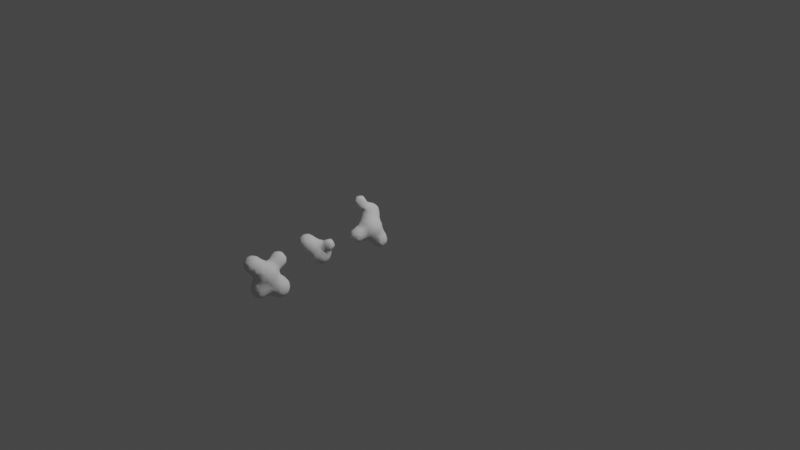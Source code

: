 # Source: Souls.blend  (saved by Blender 2.91.10; exported with 4.5.12 LTS)
import bpy
from mathutils import Matrix  # noqa: F401  (used for matrix-valued properties, if any)

bpy.ops.wm.read_factory_settings(use_empty=True)
scene = bpy.context.scene
scene.name = 'Scene'

# ---- collections
col_collection = bpy.data.collections.new('Collection'); scene.collection.children.link(col_collection)

# ---- world
world_world = bpy.data.worlds.new('World'); scene.world = world_world
world_world.use_nodes = True; world_world.node_tree.nodes.clear()
_N = world_world.node_tree.nodes; _L = world_world.node_tree.links
n0 = _N.new('ShaderNodeOutputWorld'); n0.name = 'World Output'; n0.location = (300, 300)
n1 = _N.new('ShaderNodeBackground'); n1.name = 'Background'; n1.location = (10, 300)
n1.inputs[0].default_value = (0.05088, 0.05088, 0.05088, 1.0)
_L.new(n1.outputs[0], n0.inputs[0])
n0.is_active_output = True
world_world.color = (0.05088, 0.05088, 0.05088)
world_world.use_sun_shadow = False
world_world.sun_shadow_jitter_overblur = 0.0

# ---- cameras
cam_camera = bpy.data.cameras.new('Camera')
cam_camera.clip_end = 100.0
cam_camera.ortho_scale = 7.314

# ---- lights
light_light = bpy.data.lights.new('Light', 'POINT')
light_light.transmission_factor = 0.0
light_light.energy = 1000.0
light_light.shadow_soft_size = 0.1
light_light.shadow_maximum_resolution = 0.006
light_light.use_absolute_resolution = True

# ---- meshes
me_mesh = bpy.data.meshes.new('Mesh')
me_mesh.from_pydata([(-0.2249, -0.6026, 1.916), (-0.2249, -0.3134, 1.702), (0.07017, -0.6026, 1.702), (-0.2249, -0.2026, 1.612), (0.1751, -0.2026, 1.467), (0.1751, -0.6026, 1.6), (-0.2249, 0.1974, 1.366), (0.1751, 0.1974, 1.364), (-0.2249, 0.5974, 1.414), (0.171, 0.5974, 1.302), (0.1751, 0.3647, 1.302), (0.1751, 0.5974, 1.299), (0.1751, 0.6027, 1.302), (0.3826, 0.1974, 1.302), (-0.4507, 0.1974, 1.302), (-0.5278, 0.5974, 1.302), (-0.6249, 0.9974, 1.601), (-0.3917, 0.9974, 1.702), (-0.2249, 0.9747, 1.702), (-0.6249, 0.6944, 1.302), (-0.2249, 0.9974, 1.717), (-0.6249, 1.397, 1.763), (-0.2249, 1.397, 1.855), (-0.6249, 1.16, 1.702), (-0.6249, 1.718, 1.702), (-0.547, 1.797, 1.702), (-0.2249, 1.797, 1.766), (-0.6249, 1.797, 1.66), (-0.6249, 2.077, 1.302), (-0.2249, 2.173, 1.302), (-0.2249, 1.897, 1.702), (-0.6249, 2.083, 0.9017), (-0.2249, 2.178, 0.9017), (-0.6249, 1.797, 0.5242), (-0.5845, 1.797, 0.5017), (-0.2249, 1.921, 0.5017), (-0.2249, 1.797, 0.4185), (-0.6249, 1.397, 0.4017), (-0.2249, 1.397, 0.2898), (-0.6249, 1.756, 0.5017), (-0.6249, 0.9974, 0.355), (-0.2722, 0.9974, 0.1017), (-0.2249, 1.023, 0.1017), (-0.2249, 1.093, -0.2983), (-0.3294, 0.9974, -0.2983), (-0.2249, 1.321, -0.6983), (-0.4229, 0.9974, -0.6983), (-0.2249, 1.397, -0.8493), (-0.4552, 0.9974, -1.098), (-0.2683, 1.397, -1.098), (-0.2249, 1.397, -1.36), (-0.3716, 0.9974, -1.498), (-0.2249, 1.32, -1.498), (-0.2249, 0.9974, -1.735), (-0.2249, 0.5974, -1.743), (-0.3774, 0.5974, -1.498), (-0.2249, 0.1974, -1.519), (-0.2404, 0.1974, -1.498), (-0.4902, 0.5974, -1.098), (-0.4667, 0.1974, -1.098), (-0.6249, 0.1974, -0.7406), (-0.5668, 0.5974, -0.6983), (-0.6249, 0.29, -0.6983), (-0.6249, 0.5974, -0.4452), (-0.6735, 0.5974, -0.2983), (-0.923, 0.1974, -0.2983), (-0.6473, 0.1974, -0.6983), (-1.025, 0.1974, -0.1058), (-0.8316, 0.5974, 0.1017), (-1.025, 0.3328, 0.1017), (-0.8485, 0.5974, 0.5017), (-1.025, 0.3328, 0.5017), (-1.025, 0.1974, 0.7092), (-0.7856, 0.5974, 0.9017), (-0.9232, 0.1974, 0.9017), (-0.6249, 0.1974, 1.209), (-0.6249, 0.5974, 1.21), (-1.025, -0.2026, 1.234), (-1.025, -0.02934, 0.9017), (-0.6249, 0.07817, 1.302), (-0.9948, -0.2026, 1.302), (-1.025, -0.2286, 1.302), (-0.6249, -0.2026, 1.619), (-0.6249, -0.2693, 1.702), (-1.025, -0.4376, 1.702), (-1.025, -0.6026, 1.895), (-0.6249, -0.6026, 2.023), (-1.025, -1.003, 2.087), (-0.6249, -0.7358, 2.102), (-0.9936, -1.003, 2.102), (-0.6249, -1.003, 2.184), (-0.6249, -1.403, 2.137), (-0.8606, -1.403, 2.102), (-0.6249, -1.478, 2.102), (-1.025, -1.403, 2.033), (-0.6249, -1.803, 1.814), (-0.9366, -1.803, 1.702), (-1.025, -1.758, 1.702), (-1.025, -1.803, 1.599), (-0.6249, -1.866, 1.702), (-0.6249, -1.938, 1.302), (-1.025, -1.842, 1.302), (-1.025, -1.803, 1.119), (-0.6249, -1.809, 0.9017), (-0.7005, -1.803, 0.9017), (-0.6249, -1.803, 0.8921), (-1.025, -1.403, 0.6281), (-1.025, -1.687, 0.9017), (-0.6249, -1.499, 0.5017), (-0.8428, -1.403, 0.5017), (-0.6249, -1.403, 0.3966), (-1.025, -1.003, 0.3719), (-1.025, -1.213, 0.5017), (-0.6249, -1.196, 0.1017), (-0.8441, -1.003, 0.1017), (-0.6249, -1.278, -0.2983), (-0.8346, -1.003, -0.2983), (-1.025, -0.6026, -0.1028), (-1.025, -0.7311, 0.1017), (-0.975, -0.6026, -0.2983), (-1.008, -0.2026, -0.2983), (-1.025, -0.2026, -0.2662), (-1.158, -0.2026, 0.1017), (-1.083, -0.6026, 0.1017), (-1.161, -0.2026, 0.5017), (-1.172, -0.6026, 0.5017), (-1.087, 0.1974, 0.1017), (-1.087, 0.1974, 0.5017), (-1.119, -1.003, 0.5017), (-0.2249, -1.353, 0.1017), (-0.2249, -1.403, -0.08349), (-0.4556, -1.403, -0.2983), (-0.6249, -1.403, -0.5801), (-0.2249, -1.494, -0.2983), (-0.2249, -1.661, -0.6983), (-0.6249, -1.449, -0.6983), (-0.6249, -1.502, -1.098), (-0.2249, -1.711, -1.098), (-0.6249, -1.403, -1.358), (-0.2249, -1.559, -1.498), (-0.5139, -1.403, -1.498), (-0.2249, -1.403, -1.661), (-0.6249, -1.003, -1.621), (-0.6249, -1.273, -1.498), (-0.2249, -1.003, -1.831), (-0.2249, -0.6026, -1.784), (-0.6249, -0.6026, -1.556), (-0.2249, -0.2026, -1.588), (-0.3544, -0.2026, -1.498), (-0.6249, -0.5144, -1.498), (-0.6249, -0.2026, -1.154), (-0.6544, -0.2026, -1.098), (-0.8627, -0.6026, -1.098), (-0.6749, -0.6026, -1.498), (-0.6249, -0.1585, -1.098), (-0.8193, -0.2026, -0.6983), (-0.7313, -1.003, -1.498), (-0.8864, -1.003, -1.098), (-0.7153, -1.403, -1.098), (-0.8914, -1.003, -0.6983), (-0.6701, -1.403, -0.6983), (0.1751, -1.403, -1.643), (0.1751, -1.003, -1.817), (0.4064, -1.403, -1.498), (0.5751, -1.166, -1.498), (0.5751, -1.003, -1.56), (0.5751, -1.403, -1.234), (0.1751, -1.542, -1.498), (0.1751, -1.697, -1.098), (0.5751, -1.443, -1.098), (0.6086, -1.403, -1.098), (0.5751, -1.403, -0.7252), (0.5751, -1.395, -0.6983), (0.7951, -1.003, -0.6983), (0.7802, -1.003, -1.098), (0.5751, -1.242, -0.2983), (0.7548, -1.003, -0.2983), (0.5751, -1.169, 0.1017), (0.7724, -1.003, 0.1017), (0.5751, -1.158, 0.5017), (0.7711, -1.003, 0.5017), (0.5751, -1.003, 0.8772), (0.9751, -0.7276, 0.1017), (0.9751, -0.7276, 0.5017), (1.033, -0.6026, 0.5017), (1.033, -0.6026, 0.1017), (0.9751, -0.6026, 0.6988), (0.9751, -0.2026, 0.8683), (1.108, -0.2026, 0.5017), (0.8684, -0.6026, 0.9017), (0.9564, -0.2026, 0.9017), (0.5751, -0.6026, 1.202), (0.5751, -0.2026, 1.283), (0.4651, -0.6026, 1.302), (0.5417, -0.2026, 1.302), (0.5751, 0.1974, 1.2), (0.5751, -0.9866, 0.9017), (0.5613, -1.003, 0.9017), (0.3675, -1.003, 1.302), (0.1962, -1.403, 0.9017), (0.1938, -1.403, 1.302), (0.1751, -1.423, 0.9017), (0.1751, -1.431, 1.302), (0.1751, -1.403, 1.396), (0.1751, -1.403, 0.7936), (-0.2249, -1.803, 1.149), (-0.1837, -1.803, 1.302), (-0.2249, -1.715, 0.9017), (-0.2249, -1.829, 1.302), (-0.2249, -1.803, 1.548), (-0.5218, -1.803, 0.9017), (0.8732, 0.1974, 0.9017), (0.9751, 0.1974, 0.7092), (0.9751, -0.6026, -0.09661), (1.11, -0.2026, 0.1017), (1.047, -0.2026, -0.2983), (0.9751, -0.39, -0.2983), (0.9751, -0.2438, -0.6983), (1.001, -0.2026, -0.6983), (0.9751, -0.2026, -0.9216), (0.9429, -0.2026, -1.098), (0.8033, -0.6026, -1.098), (0.8602, -0.6026, -0.6983), (0.6112, -0.6026, -1.498), (0.716, -0.2026, -1.498), (0.5751, -0.6026, -1.539), (0.5751, -0.2026, -1.598), (0.6245, -1.003, -1.498), (0.9751, -0.03436, -1.498), (0.9751, -0.1676, -1.098), (1.355, 0.1974, -1.098), (1.254, 0.1974, -1.498), (1.375, 0.3904, -1.498), (1.375, 0.2278, -1.098), (1.284, 0.1974, -0.6983), (1.375, 0.3877, -0.6983), (1.375, 0.5974, -0.5708), (1.169, 0.1974, -0.2983), (1.211, 0.5974, -0.2983), (0.9751, 0.5974, 0.07869), (1.083, 0.1974, 0.1017), (0.9751, 0.5665, 0.1017), (0.9751, 0.9974, -0.1709), (1.125, 0.9974, -0.2983), (0.9751, 1.213, -0.2983), (0.5751, 0.9974, 0.09278), (0.5751, 1.397, -0.2948), (0.5969, 1.397, -0.2983), (0.9751, 1.397, -0.4357), (0.5751, 1.708, -0.6983), (0.9751, 1.596, -0.6983), (0.5751, 1.401, -0.2983), (1.225, 1.397, -0.6983), (0.9751, 1.692, -1.098), (1.336, 1.397, -1.098), (0.9751, 1.602, -1.498), (1.232, 1.397, -1.498), (0.9751, 1.397, -1.773), (0.5751, 1.406, -1.898), (0.6347, 1.397, -1.898), (0.5751, 1.713, -1.498), (0.9751, 1.223, -1.898), (0.5751, 0.9974, -2.09), (0.9751, 0.9974, -1.987), (0.5751, 1.397, -1.905), (1.119, 0.9974, -1.898), (0.9751, 0.5974, -1.993), (1.128, 0.5974, -1.898), (0.9751, 0.346, -1.898), (0.5751, 0.1974, -1.925), (0.7385, 0.1974, -1.898), (0.5751, 0.5974, -2.096), (0.9751, 0.1974, -1.797), (0.5751, 0.1627, -1.898), (0.3292, 0.1974, -1.898), (0.1751, 0.5974, -2.03), (0.1751, 0.2751, -1.898), (0.1751, 0.1974, -1.845), (0.1751, 0.9974, -2.024), (-0.05155, 0.9974, -1.898), (-0.06038, 0.5974, -1.898), (0.1751, 1.294, -1.898), (0.4328, 1.397, -1.898), (0.1751, 1.397, -1.822), (0.1751, 1.642, -1.498), (-0.1645, 1.397, -1.498), (0.1751, 1.728, -1.098), (-0.2249, 1.45, -1.098), (0.1751, 1.636, -0.6983), (-0.1595, 1.397, -0.6983), (0.1751, 1.397, -0.3642), (0.5751, 1.793, -1.098), (1.375, 1.177, -1.498), (1.375, 1.341, -1.098), (1.439, 0.9974, -1.498), (1.521, 0.9974, -1.098), (1.375, 0.9974, -1.619), (1.375, 0.5974, -1.629), (1.445, 0.5974, -1.498), (1.527, 0.5974, -1.098), (0.3939, 1.397, -0.2983), (0.1751, 1.342, -0.2983), (0.5549, 0.9974, 0.1017), (0.1751, 1.083, 0.1017), (0.1751, 1.397, 0.4197), (0.3911, 0.9974, 0.5017), (0.2705, 1.397, 0.5017), (0.4703, 0.9974, 0.9017), (0.4855, 1.397, 0.9017), (0.3751, 0.9974, 1.302), (0.4717, 1.397, 1.302), (0.1751, 0.9974, 1.557), (0.1751, 1.296, 1.702), (0.1959, 1.397, 1.702), (0.1751, 1.397, 1.717), (0.1751, 1.576, 1.702), (-0.1177, 0.9974, 1.702), (0.5751, 0.5974, 0.8911), (0.5679, 0.5974, 0.9017), (0.5751, 0.7765, 0.5017), (0.5751, 0.5893, 0.9017), (0.5751, 0.9895, 0.1017), (0.9612, 0.5974, 0.1017), (0.786, 0.5974, 0.5017), (0.9751, 0.333, 0.5017), (1.44, 0.5974, -0.6983), (1.375, 0.9974, -0.59), (1.433, 0.9974, -0.6983), (1.375, 1.164, -0.6983), (0.9106, -0.6026, -0.2983), (1.037, 0.1974, 0.5017), (0.1751, -1.346, 0.1017), (0.1751, -1.352, 0.5017), (-0.2249, -1.403, 0.3325), (0.05171, -1.403, 0.5017), (-0.2249, -1.492, 0.5017), (0.1751, -1.403, -0.1046), (0.3666, -1.403, -0.2983), (0.1751, -1.484, -0.2983), (0.5682, -1.403, -0.6983), (-1.359, -1.003, 0.9017), (-1.273, -1.403, 0.9017), (-1.425, -1.003, 1.09), (-1.425, -1.366, 1.302), (-1.414, -1.403, 1.302), (-1.425, -1.003, 1.605), (-1.389, -1.003, 1.702), (-1.335, -1.403, 1.702), (-1.425, -0.8356, 1.302), (-1.325, -0.6026, 1.302), (-1.205, -0.6026, 1.702), (-1.463, -1.003, 1.302), (-1.286, -0.6026, 0.9017), (-1.089, -1.803, 1.302), (-0.3386, -1.803, 1.702), (-0.4119, -1.403, 2.102), (-0.2813, -1.003, 2.102), (-0.2249, -1.403, 2.018), (-0.2249, -1.003, 2.074), (0.1553, -1.003, 1.702), (0.06392, -1.403, 1.702), (0.1751, -1.003, 1.671), (-1.109, -0.2026, 0.9017), (-0.6249, 0.6594, -0.2983), (-0.6249, 0.7675, 0.1017), (-0.7586, 1.397, 0.5017), (-0.7489, 0.9974, 0.5017), (-1.001, 1.397, 0.9017), (-0.9073, 0.9974, 0.9017), (-0.9958, 1.397, 1.302), (-0.861, 0.9974, 1.302), (-0.7193, 1.397, 1.702), (-0.9086, 1.797, 0.9017), (0.0624, 1.797, 0.5017), (0.1751, 1.797, 0.5787), (0.1751, 2.036, 0.9017), (0.3853, 1.797, 0.9017), (0.02254, 1.797, 1.702), (-0.2249, -1.743, 1.702), (0.1751, 1.797, 1.605), (0.1751, 2.029, 1.302), (0.3791, 1.797, 1.302), (0.1751, 1.651, 0.5017), (-0.9026, 1.797, 1.302), (0.1751, -0.2026, -1.695), (0.1751, -0.6026, -1.776), (0.1751, -1.648, -0.6983), (-0.9259, -0.6026, -0.6983)], [], [(2, 1, 0), (2, 5, 4, 3), (1, 2, 3), (4, 7, 6, 3), (10, 9, 8, 6), (7, 10, 6), (9, 10, 11), (12, 9, 11), (13, 10, 7), (8, 15, 14, 6), (8, 18, 17, 16), (19, 15, 8, 16), (17, 18, 20), (17, 20, 22, 21), (23, 17, 21), (26, 25, 24, 21), (22, 26, 21), (24, 25, 27), (30, 29, 28, 27), (25, 30, 27), (28, 29, 32, 31), (32, 35, 34, 33), (31, 32, 33), (34, 35, 36), (34, 36, 38, 37), (39, 34, 37), (38, 42, 41, 40), (37, 38, 40), (44, 41, 42, 43), (46, 44, 43, 45), (48, 46, 45, 47), (49, 48, 47), (51, 48, 49, 50), (52, 51, 50), (51, 52, 53), (55, 51, 53, 54), (57, 55, 54, 56), (59, 58, 55, 57), (61, 58, 59, 60), (62, 61, 60), (61, 62, 63), (66, 65, 64, 63), (62, 66, 63), (68, 64, 65, 67), (69, 68, 67), (71, 70, 68, 69), (73, 70, 71, 72), (74, 73, 72), (76, 73, 74, 75), (75, 74, 78, 77), (80, 79, 75, 77), (81, 80, 77), (83, 82, 80, 81), (84, 83, 81), (86, 83, 84, 85), (88, 86, 85, 87), (89, 88, 87), (88, 89, 90), (90, 89, 92, 91), (92, 93, 91), (95, 93, 92, 94), (97, 96, 95, 94), (96, 97, 98), (100, 99, 96, 98), (101, 100, 98), (103, 100, 101, 102), (104, 103, 102), (103, 104, 105), (105, 104, 107, 106), (109, 108, 105, 106), (108, 109, 110), (110, 109, 112, 111), (114, 113, 110, 111), (113, 114, 116, 115), (116, 114, 118, 117), (119, 116, 117), (121, 120, 119, 117), (123, 122, 121, 117), (125, 124, 122, 123), (124, 127, 126, 122), (125, 123, 118, 111), (128, 125, 111), (122, 126, 67, 121), (118, 123, 117), (130, 129, 113, 115), (131, 130, 115), (131, 115, 132), (134, 133, 131, 132), (135, 134, 132), (137, 134, 135, 136), (139, 137, 136, 138), (140, 139, 138), (139, 140, 141), (141, 140, 143, 142), (144, 141, 142), (146, 145, 144, 142), (148, 147, 145, 146), (149, 148, 146), (148, 149, 150), (153, 152, 151, 150), (149, 153, 150), (151, 154, 150), (151, 155, 66, 60), (154, 151, 60), (157, 152, 153, 156), (157, 156, 143, 138), (158, 157, 138), (160, 159, 157, 158), (144, 162, 161, 141), (165, 164, 163, 161), (162, 165, 161), (163, 164, 166), (166, 169, 168, 167), (163, 166, 167), (170, 169, 166), (169, 170, 171), (174, 173, 172, 171), (170, 174, 171), (173, 176, 175, 172), (176, 178, 177, 175), (178, 180, 179, 177), (179, 180, 181), (183, 180, 178, 182), (185, 184, 183, 182), (183, 184, 186), (184, 188, 187, 186), (187, 190, 189, 186), (189, 190, 192, 191), (192, 194, 193, 191), (195, 13, 194, 192), (198, 197, 196, 191), (193, 198, 191), (196, 197, 181), (197, 198, 200, 199), (199, 200, 202, 201), (202, 200, 203), (199, 201, 204), (201, 202, 206, 205), (207, 201, 205), (206, 208, 205), (208, 206, 209), (210, 207, 205), (212, 211, 190, 187), (185, 182, 213), (215, 214, 185, 213), (216, 215, 213), (218, 215, 216, 217), (218, 217, 219), (222, 221, 220, 219), (217, 222, 219), (224, 220, 221, 223), (226, 224, 223, 225), (225, 223, 227, 165), (229, 220, 224, 228), (231, 230, 229, 228), (233, 230, 231, 232), (235, 234, 230, 233), (237, 234, 235, 236), (238, 237, 236), (240, 237, 238, 239), (241, 240, 239), (238, 243, 242, 239), (243, 244, 242), (244, 247, 246, 245), (242, 244, 245), (247, 244, 248), (247, 248, 250, 249), (251, 247, 249), (252, 250, 248), (250, 252, 254, 253), (253, 254, 256, 255), (255, 256, 257), (255, 257, 259, 258), (260, 255, 258), (261, 259, 257), (259, 261, 263, 262), (264, 259, 262), (261, 265, 263), (263, 265, 267, 266), (267, 268, 266), (266, 268, 270, 269), (271, 266, 269), (270, 268, 272), (270, 273, 269), (273, 274, 269), (269, 274, 276, 275), (271, 269, 275), (276, 274, 277), (278, 262, 271, 275), (280, 279, 278, 275), (279, 281, 278), (276, 280, 275), (282, 264, 262, 278), (281, 282, 278), (282, 281, 283), (282, 258, 264), (260, 258, 282, 283), (284, 260, 283), (285, 284, 283), (286, 284, 285, 50), (287, 286, 50), (288, 286, 287, 47), (289, 288, 47), (288, 289, 290), (288, 249, 291, 286), (256, 254, 293, 292), (293, 295, 294, 292), (292, 294, 296), (296, 294, 298, 297), (298, 232, 297), (294, 295, 299, 298), (291, 253, 255, 260), (251, 249, 288, 290), (300, 251, 290), (251, 300, 246), (301, 300, 290), (245, 246, 300, 301), (303, 302, 245, 301), (305, 302, 303, 304), (306, 305, 304), (306, 308, 307, 305), (308, 310, 309, 307), (310, 313, 312, 311), (309, 310, 311), (312, 313, 314), (313, 315, 314), (312, 316, 311), (305, 307, 318, 317), (319, 305, 317), (318, 320, 317), (302, 305, 319, 321), (319, 323, 322, 321), (322, 323, 324, 241), (302, 321, 245), (322, 239, 242, 245), (321, 322, 245), (322, 241, 239), (235, 325, 236), (325, 327, 326, 236), (327, 328, 326), (299, 325, 235, 233), (297, 232, 231, 272), (268, 267, 297, 272), (298, 299, 233, 232), (223, 221, 174, 227), (220, 229, 219), (216, 329, 222, 217), (237, 240, 214, 215), (240, 330, 188, 214), (329, 216, 213), (214, 188, 184, 185), (177, 179, 332, 331), (331, 332, 334, 333), (129, 331, 333), (334, 332, 204), (334, 335, 333), (175, 177, 331, 336), (337, 175, 336), (338, 337, 336), (133, 338, 336, 130), (222, 329, 176, 173), (175, 337, 339, 172), (172, 339, 171), (227, 174, 170, 166), (164, 227, 166), (227, 164, 165), (143, 156, 142), (167, 168, 137, 139), (136, 158, 138), (131, 133, 130), (336, 331, 129, 130), (118, 114, 111), (113, 129, 333, 110), (112, 128, 111), (340, 128, 112, 106), (341, 340, 106), (341, 344, 343, 342), (340, 341, 342), (344, 347, 346, 345), (343, 344, 345), (87, 346, 347, 94), (350, 349, 348, 345), (346, 350, 345), (351, 343, 345), (349, 352, 340, 342), (348, 349, 342), (351, 348, 342), (344, 341, 107, 102), (353, 344, 102), (343, 351, 342), (333, 335, 108, 110), (210, 103, 105), (107, 104, 102), (205, 208, 100, 103), (210, 205, 103), (101, 353, 102), (353, 101, 98), (96, 99, 95), (99, 354, 95), (93, 355, 91), (355, 356, 90, 91), (358, 356, 355, 357), (360, 359, 358, 357), (361, 359, 360, 203), (92, 89, 87, 94), (356, 358, 0, 86), (88, 356, 86), (352, 349, 81, 77), (362, 352, 77), (79, 14, 75), (78, 362, 77), (78, 74, 72), (71, 127, 72), (126, 127, 71, 69), (64, 68, 364, 363), (67, 65, 120, 121), (126, 69, 67), (59, 154, 60), (66, 62, 60), (59, 57, 148, 150), (154, 59, 150), (148, 57, 56, 147), (280, 276, 277, 56), (54, 280, 56), (49, 287, 50), (58, 48, 51, 55), (285, 52, 50), (45, 289, 47), (44, 46, 61, 63), (363, 44, 63), (364, 41, 44, 363), (42, 303, 301, 43), (41, 364, 40), (304, 303, 42, 38), (366, 365, 37, 40), (368, 367, 365, 366), (370, 369, 367, 368), (371, 369, 370, 16), (23, 371, 16), (365, 367, 372, 33), (39, 365, 33), (375, 374, 373, 35), (32, 375, 35), (375, 376, 374), (372, 31, 33), (30, 25, 26), (377, 30, 26), (24, 371, 21), (312, 314, 22, 20), (316, 312, 20), (371, 23, 21), (18, 316, 20), (15, 19, 76), (17, 23, 16), (5, 2, 359, 361), (193, 194, 4, 5), (83, 1, 3, 82), (359, 2, 0, 358), (198, 193, 5, 361), (378, 360, 357), (203, 360, 378, 209), (206, 202, 203, 209), (378, 354, 209), (204, 201, 207, 335), (334, 204, 335), (0, 1, 83, 86), (6, 14, 79, 82), (3, 6, 82), (356, 88, 90), (357, 355, 93, 95), (354, 378, 357, 95), (209, 354, 99, 100), (208, 209, 100), (335, 207, 210, 105), (108, 335, 105), (84, 350, 85), (349, 350, 84, 81), (352, 362, 124, 125), (85, 350, 346, 87), (348, 351, 345), (340, 352, 125, 128), (347, 344, 353, 98), (97, 347, 98), (107, 341, 106), (381, 380, 379), (380, 381, 376, 375), (382, 373, 374), (313, 310, 381, 379), (315, 313, 379), (377, 315, 379), (376, 381, 310, 308), (382, 306, 304), (12, 309, 311), (307, 309, 12, 11), (318, 307, 11), (377, 379, 380, 29), (30, 377, 29), (29, 380, 375, 32), (35, 373, 36), (315, 377, 26, 22), (314, 315, 22), (373, 382, 304, 38), (36, 373, 38), (311, 316, 18, 8), (9, 12, 311, 8), (28, 383, 27), (372, 383, 28, 31), (34, 39, 33), (369, 371, 24, 27), (383, 369, 27), (369, 383, 372, 367), (365, 39, 37), (370, 19, 16), (370, 368, 73, 76), (19, 370, 76), (211, 320, 195), (212, 324, 323, 317), (320, 211, 212, 317), (330, 324, 212), (328, 327, 295, 293), (190, 211, 195, 192), (188, 330, 212, 187), (196, 189, 191), (186, 189, 196, 181), (180, 183, 186, 181), (195, 320, 318, 11), (10, 13, 195, 11), (308, 306, 382, 374), (376, 308, 374), (286, 291, 260, 284), (194, 13, 7, 4), (274, 273, 226, 384), (277, 274, 384), (200, 198, 361, 203), (181, 197, 199, 204), (332, 179, 181, 204), (14, 15, 76, 75), (73, 368, 366, 70), (64, 363, 63), (79, 80, 82), (124, 362, 78, 72), (127, 124, 72), (120, 65, 66, 155), (347, 97, 94), (112, 109, 106), (116, 159, 160, 132), (115, 116, 132), (326, 328, 252, 248), (244, 243, 326, 248), (254, 252, 328, 293), (296, 265, 261, 257), (256, 292, 296, 257), (326, 243, 238, 236), (295, 327, 325, 299), (267, 265, 296, 297), (234, 237, 215, 218), (230, 234, 218, 219), (229, 230, 219), (231, 228, 272), (247, 251, 246), (249, 250, 253, 291), (258, 259, 264), (323, 319, 317), (262, 263, 266, 271), (272, 228, 224, 226), (273, 270, 272, 226), (301, 290, 289, 45), (43, 301, 45), (287, 49, 47), (283, 281, 279, 53), (52, 285, 283, 53), (68, 70, 366, 40), (364, 68, 40), (61, 46, 48, 58), (53, 279, 280, 54), (56, 277, 384, 147), (324, 330, 240, 241), (384, 226, 225, 385), (178, 176, 329, 213), (182, 178, 213), (221, 222, 173, 174), (385, 225, 165, 162), (339, 337, 338, 386), (171, 339, 386, 168), (169, 171, 168), (163, 167, 161), (147, 384, 385, 145), (145, 385, 162, 144), (386, 338, 133, 134), (168, 386, 134, 137), (161, 167, 139, 141), (119, 120, 155, 387), (387, 155, 151, 152), (153, 149, 146), (116, 119, 387, 159), (159, 387, 152, 157), (156, 153, 146, 142), (160, 135, 132), (135, 160, 158, 136), (143, 140, 138)])
me_mesh.polygons.foreach_set('use_smooth', [True] * 500)
me_mesh.use_remesh_fix_poles = True
me_mesh.use_remesh_preserve_attributes = False
me_mesh.use_mirror_vertex_groups = False
me_mesh.update()
me_mesh_001 = bpy.data.meshes.new('Mesh.001')
me_mesh_001.from_pydata([(-0.6478, 0.07952, 2.503), (-0.6478, -0.0622, 2.571), (-0.7268, 0.07952, 2.571), (-0.6478, 0.3023, 2.171), (-0.4862, 0.07952, 2.171), (-0.6478, 0.4795, 1.896), (-0.35, 0.4795, 1.771), (-0.4333, 0.07952, 1.771), (-0.2478, 0.07952, 1.525), (-0.2478, 0.4795, 1.73), (-0.3804, 0.8795, 1.771), (-0.2478, 0.8795, 1.721), (0.1522, 0.4795, 1.406), (0.1522, 0.3363, 1.371), (0.006438, 0.07952, 1.371), (0.1522, 0.07952, 1.262), (-0.2478, -0.3205, 1.111), (-0.2478, -0.08856, 1.371), (0.1522, -0.3205, 1.029), (0.1522, -0.4262, 0.9708), (-0.2478, -0.4426, 0.9708), (-0.2478, -0.7205, 0.7065), (0.1522, -0.7205, 0.8138), (0.1522, -0.99, 0.5708), (-0.2478, -0.8708, 0.5708), (-0.2478, -1.12, 0.2956), (0.1522, -1.12, 0.4078), (0.1522, -1.52, 0.2181), (-0.2424, -1.52, 0.1708), (-0.2478, -1.512, 0.1708), (-0.2478, -1.52, 0.169), (-0.2478, -1.92, 0.01365), (0.1522, -1.656, 0.1708), (0.1522, -1.92, 0.04748), (0.1522, -2.187, -0.2292), (-0.2478, -2.157, -0.2292), (-0.2478, -2.239, -0.6292), (0.1522, -2.267, -0.6292), (-0.2478, -2.042, -1.029), (0.1522, -2.08, -1.029), (-0.2478, -1.92, -1.123), (0.1522, -1.92, -1.155), (0.1522, -1.52, -1.25), (-0.2478, -1.52, -1.219), (0.1522, -1.12, -1.194), (-0.2478, -1.12, -1.143), (0.1522, -0.7205, -1.166), (-0.2478, -0.7205, -1.075), (0.1522, -0.3205, -1.385), (-0.2478, -0.3205, -1.214), (0.5522, -0.7205, -1.082), (0.5522, -0.3755, -1.429), (0.2533, -0.3205, -1.429), (0.5522, -0.3205, -1.511), (0.1522, 0.07952, -1.759), (0.1522, -0.2716, -1.429), (0.5522, -0.1012, -1.829), (0.2286, 0.07952, -1.829), (0.5522, 0.07952, -2.012), (0.1522, 0.4795, -1.953), (0.1522, 0.1765, -1.829), (0.5522, 0.4795, -2.188), (0.5522, 0.8795, -2.131), (0.1522, 0.8795, -1.863), (0.5522, 1.229, -1.829), (0.1522, 0.9219, -1.829), (0.5522, 1.28, -1.731), (0.3761, 1.28, -1.429), (0.1522, 1.128, -1.429), (0.5522, 1.344, -1.429), (0.5522, 1.28, -1.055), (0.9522, 1.28, -1.702), (0.9522, 1.333, -1.429), (1.083, 1.28, -1.429), (0.9522, 1.28, -1.142), (0.9522, 1.217, -1.829), (1.337, 0.8795, -1.829), (1.352, 0.8795, -1.804), (1.352, 1.059, -1.429), (1.352, 0.8438, -1.829), (1.402, 0.4795, -1.829), (1.514, 0.4795, -1.429), (1.458, 0.8795, -1.429), (1.352, 0.4795, -1.9), (1.352, 0.3123, -1.829), (0.9522, 0.07952, -1.995), (1.189, 0.07952, -1.829), (0.9522, 0.4795, -2.178), (1.352, 0.07952, -1.488), (0.9522, -0.06875, -1.829), (0.9522, -0.277, -1.429), (1.352, 0.06315, -1.429), (1.364, 0.07952, -1.429), (1.352, 0.06231, -1.029), (1.361, 0.07952, -1.029), (1.352, 0.07952, -0.9646), (1.352, 0.4795, -0.7533), (1.451, 0.4795, -1.029), (1.352, 0.8795, -1.016), (1.359, 0.8795, -1.029), (1.352, 0.8914, -1.029), (1.32, 0.07952, -0.6292), (1.304, 0.4795, -0.6292), (1.352, 0.07952, -0.2809), (1.358, 0.07952, -0.2292), (1.225, 0.4795, -0.2292), (1.352, 0.07952, -0.04096), (1.311, 0.07952, 0.1708), (1.169, 0.4795, 0.1708), (0.9522, 0.4795, 0.5312), (1.096, 0.07952, 0.5708), (0.9522, 0.4261, 0.5708), (0.9522, 0.7462, 0.1708), (1.297, -0.3205, 0.1708), (1.079, -0.3205, 0.5708), (0.9522, -0.3205, 0.7), (0.9522, 0.07952, 0.7166), (0.9522, -0.5952, 0.5708), (0.5522, -0.7205, 0.7506), (0.5522, -0.3205, 0.9255), (0.85, -0.7205, 0.5708), (0.5522, -0.9217, 0.5708), (0.5522, -1.12, 0.2729), (0.9522, -0.7205, 0.4662), (0.9522, -0.9149, 0.1708), (0.6596, -1.12, 0.1708), (0.9522, -0.9791, -0.2292), (0.8329, -1.12, -0.2292), (0.5522, -1.212, 0.1708), (1.123, -0.7205, 0.1708), (0.5483, 0.07952, 0.9682), (0.5522, 0.4795, 0.9005), (0.9135, 0.4795, 0.5708), (0.5522, 0.8261, 0.5708), (0.497, 0.4795, 0.9708), (0.3381, 0.8795, 0.9708), (0.4986, 0.8795, 0.5708), (0.5522, 0.8795, 0.4612), (0.1522, 1.123, 0.1708), (0.5522, 0.9802, 0.1708), (0.1522, 1.176, 0.5708), (0.7697, 0.8795, 0.1708), (0.5522, 1.03, -0.2292), (0.869, 0.8795, -0.2292), (0.5522, 1.113, -0.6292), (0.9522, 0.9982, -0.6292), (0.9522, 0.8795, -0.4332), (0.9522, 0.8173, -0.2292), (1.099, 0.8795, -0.6292), (0.1522, 1.051, -0.6292), (0.1522, 1.081, -0.2292), (0.1522, 1.112, -1.029), (0.5522, 1.272, -1.029), (-0.2478, 0.8874, -0.6292), (-0.2478, 1.028, -0.2292), (-0.2478, 1.222, 0.1708), (-0.6478, 0.8795, -0.1811), (-0.5855, 0.8795, -0.2292), (-0.6478, 1.202, 0.1708), (-1.048, 0.8795, 0.1435), (-1.048, 0.9241, 0.1708), (-1.048, 1.28, 0.4801), (-0.6478, 1.28, 0.2691), (-0.6478, 1.463, 0.5708), (-1.048, 1.339, 0.5708), (-0.6478, 1.547, 0.9708), (-1.048, 1.439, 0.9708), (-0.6478, 1.441, 1.371), (-1.048, 1.315, 1.371), (-1.048, 1.28, 1.42), (-0.6478, 1.28, 1.583), (-1.048, 0.8795, 1.696), (-0.6478, 0.9901, 1.771), (-0.8687, 0.8795, 1.771), (-0.6478, 0.8795, 1.808), (-1.048, 0.4795, 1.98), (-1.048, 0.6044, 1.771), (-1.174, 0.4795, 1.771), (-1.448, 0.1587, 1.771), (-1.048, 0.435, 2.171), (-1.448, 0.2693, 2.171), (-1.448, 0.07952, 2.498), (-1.048, 0.2255, 2.571), (-1.364, 0.07952, 2.571), (-1.048, 0.07952, 2.673), (-1.448, -0.3205, 2.572), (-1.448, -0.0763, 2.571), (-1.048, -0.3205, 2.727), (-1.048, -0.6194, 2.571), (-1.448, -0.325, 2.571), (-0.6478, -0.3205, 2.577), (-0.6478, -0.3357, 2.571), (-0.6414, -0.3205, 2.571), (-0.6478, -0.6672, 2.171), (-0.4419, -0.3205, 2.171), (-1.45, -0.3205, 2.571), (-1.448, -0.6634, 2.171), (-1.649, -0.3205, 2.171), (-1.448, 0.07952, 1.701), (-1.253, 0.07952, 1.371), (-1.38, 0.4795, 1.371), (-1.448, -0.3205, 1.667), (-1.048, -0.3205, 1.467), (-1.048, -0.179, 1.371), (-1.448, -0.5085, 1.771), (-1.048, -0.7066, 1.771), (-0.6478, -0.5177, 1.771), (-0.6478, -0.3205, 1.594), (-0.5266, -0.3205, 1.771), (-1.54, -0.3205, 1.771), (-1.597, 0.07952, 2.171), (-1.491, 0.07952, 1.771), (-0.2478, 1.344, 1.371), (-0.2478, 1.28, 1.459), (-0.1504, 1.28, 1.371), (-0.2478, 1.463, 0.9708), (0.0254, 1.28, 0.9708), (-0.2478, 1.398, 0.5708), (-0.003399, 1.28, 0.5708), (-0.2478, 1.28, 0.2885), (0.1522, 1.149, 0.9708), (-1.096, 1.28, 1.371), (-1.257, 1.28, 0.9708), (-1.13, 1.28, 0.5708), (-1.448, 0.8795, 0.7203), (-1.393, 0.8795, 0.5708), (-1.448, 0.9817, 0.9708), (-1.448, 0.4795, 0.6898), (-1.407, 0.4795, 0.5708), (-1.448, 0.3471, 0.9708), (-1.291, 0.07952, 0.9708), (-1.24, 0.07952, 0.5708), (-1.097, 0.07952, 0.1708), (-1.173, 0.4795, 0.1708), (-1.048, 0.07952, 0.04339), (-1.048, 0.4795, -0.002468), (-1.077, 0.8795, 0.1708), (-1.048, -0.04922, 0.1708), (-0.9259, -0.3205, 0.1708), (-0.9378, -0.3205, -0.2292), (-0.9644, 0.07952, -0.2292), (-1.048, -0.1705, 0.5708), (-0.8974, -0.3205, 0.5708), (-1.048, -0.1455, 0.9708), (-0.7271, -0.3205, 0.9708), (-0.6478, -0.1943, 1.371), (-0.6478, -0.3205, 1.036), (-0.6478, -0.353, 0.9708), (-0.6478, -0.5419, 0.5708), (-0.8405, -0.3205, -0.6292), (-0.8543, 0.07952, -0.6292), (-0.6478, -0.3205, -0.9265), (-0.6478, 0.07952, -0.9452), (-0.6478, 0.4795, -0.729), (-0.7064, 0.4795, -0.6292), (-0.6478, 0.5639, -0.6292), (-0.6478, 0.8328, -0.2292), (-0.8919, 0.4795, -0.2292), (-0.2629, 0.8795, -0.6292), (-0.6478, -0.7205, -0.6767), (-0.6735, -0.7205, -0.6292), (-0.6478, -1.12, -0.7034), (-0.6711, -1.12, -0.6292), (-0.7735, -0.7205, -0.2292), (-0.6583, -1.12, -0.2292), (-0.6478, -1.52, -0.8483), (-0.7135, -1.52, -0.6292), (-0.6478, -1.852, -0.6292), (-0.6538, -1.52, -0.2292), (-0.6478, -1.563, -0.2292), (-0.6478, -1.52, -0.2176), (-0.6478, -1.12, -0.1993), (-0.5268, -1.92, -0.2292), (-0.6165, -1.92, -0.6292), (-0.3982, -1.92, -1.029), (-0.5277, -1.52, -1.029), (-0.4295, -1.12, -1.029), (-0.327, -0.7205, -1.029), (-0.5431, -0.3205, -1.029), (-0.5622, 0.07952, -1.029), (-0.2478, 0.07952, -1.285), (-0.2478, 0.4795, -1.251), (-0.3829, 0.4795, -1.029), (-0.2478, 0.6932, -1.029), (-0.1245, 0.07952, -1.429), (-0.1698, 0.4795, -1.429), (0.04961, 0.4795, -1.829), (0.1271, 0.8795, -1.829), (-0.04202, 0.8795, -1.429), (-0.7162, -0.7205, 0.1708), (-1.489, 0.4795, 0.9708), (-1.448, 0.4795, 1.208), (-1.482, 0.8795, 0.9708), (-1.448, 0.8795, 1.184), (-0.2478, 0.8795, -0.6466), (0.3824, -0.3205, 0.9708), (1.345, -0.3205, -0.2292), (1.18, -0.7205, -0.2292), (1.249, -0.3205, -0.6292), (0.8401, -0.3205, -1.429), (0.9522, -0.3205, -1.314), (0.3939, -1.92, -1.029), (0.5424, -1.52, -1.029), (0.5522, -2.01, -0.6292), (0.5522, -1.92, -0.8287), (0.6128, -1.92, -0.6292), (0.7409, -1.52, -0.6292), (0.5522, -1.52, -1.018), (0.5522, -1.92, -0.2797), (0.5522, -1.88, -0.2292), (0.7003, -1.52, -0.2292), (0.5522, -1.52, 0.002734), (0.7961, -1.12, -0.6292), (0.5522, -1.12, -1.0), (0.9522, -0.8499, -0.6292), (0.9522, -0.7205, -0.7934), (0.6612, -0.7205, -1.029), (0.5522, -0.8285, -1.029), (1.065, -0.7205, -0.6292), (1.092, -0.3205, -1.029), (0.9522, -0.4667, -1.029), (0.5179, -1.12, -1.029), (0.3061, -1.52, 0.1708), (0.5263, -1.92, -0.2292), (-0.412, -1.12, 0.1708), (-0.6478, -0.7205, 0.317), (-0.4463, -0.7205, 0.5708), (-0.6478, -0.809, 0.1708), (0.1834, 0.4795, 1.371), (0.1522, 0.8128, 1.371), (-1.048, -0.7205, 2.446), (-0.7228, -0.7205, 2.171), (-1.048, -0.813, 2.171), (-1.048, -0.7205, 1.794), (-1.368, -0.7205, 2.171), (0.1326, 0.8795, 1.371), (0.1522, 0.8795, 1.34), (-1.371, 0.8795, 1.371), (0.9522, 1.237, -1.029), (-0.1083, 0.8795, -1.029), (0.9522, 0.8795, -2.12)], [], [(2, 1, 0), (4, 3, 0), (4, 7, 6, 5), (3, 4, 5), (9, 6, 7, 8), (11, 10, 6, 9), (13, 12, 9, 8), (14, 13, 8), (13, 14, 15), (15, 14, 17, 16), (18, 15, 16), (20, 19, 18, 16), (22, 19, 20, 21), (24, 23, 22, 21), (26, 23, 24, 25), (28, 27, 26, 25), (29, 28, 25), (28, 29, 30), (32, 28, 30, 31), (33, 32, 31), (35, 34, 33, 31), (37, 34, 35, 36), (39, 37, 36, 38), (41, 39, 38, 40), (43, 42, 41, 40), (45, 44, 42, 43), (47, 46, 44, 45), (49, 48, 46, 47), (52, 51, 50, 46), (48, 52, 46), (51, 52, 53), (53, 52, 55, 54), (57, 56, 53, 54), (56, 57, 58), (58, 57, 60, 59), (61, 58, 59), (63, 62, 61, 59), (65, 64, 62, 63), (67, 66, 64, 65), (68, 67, 65), (67, 69, 66), (69, 67, 70), (69, 72, 71, 66), (72, 73, 71), (73, 72, 74), (77, 76, 75, 71), (73, 78, 77, 71), (79, 76, 77), (81, 80, 79, 77), (82, 81, 77), (79, 80, 83), (80, 84, 83), (83, 84, 86, 85), (87, 83, 85), (86, 84, 88), (88, 91, 90, 89), (86, 88, 89), (92, 91, 88), (92, 94, 93, 91), (93, 94, 95), (94, 97, 96, 95), (97, 99, 98, 96), (99, 100, 98), (100, 99, 82, 78), (96, 102, 101, 95), (102, 105, 104, 103), (101, 102, 103), (105, 108, 107, 106), (104, 105, 106), (110, 107, 108, 109), (111, 110, 109), (108, 112, 109), (107, 110, 114, 113), (114, 110, 116, 115), (117, 114, 115), (117, 115, 119, 118), (120, 117, 118), (121, 120, 118), (123, 120, 121, 122), (125, 124, 123, 122), (124, 125, 127, 126), (128, 125, 122), (124, 129, 123), (115, 116, 130, 119), (111, 132, 131, 130), (116, 111, 130), (132, 133, 131), (136, 135, 134, 131), (133, 136, 131), (136, 133, 137), (136, 137, 139, 138), (140, 136, 138), (141, 139, 137), (139, 141, 143, 142), (143, 146, 145, 144), (142, 143, 144), (143, 147, 146), (148, 145, 146), (150, 142, 144, 149), (149, 144, 152, 151), (154, 150, 149, 153), (155, 138, 150, 154), (155, 154, 157, 156), (158, 155, 156), (160, 158, 156, 159), (162, 158, 160, 161), (164, 163, 162, 161), (166, 165, 163, 164), (168, 167, 165, 166), (170, 167, 168, 169), (172, 170, 169, 171), (173, 172, 171), (172, 173, 174), (174, 173, 176, 175), (5, 174, 175), (176, 177, 175), (179, 175, 177, 178), (180, 179, 178), (182, 179, 180, 181), (183, 182, 181), (182, 183, 184), (184, 183, 186, 185), (187, 184, 185), (189, 188, 187, 185), (188, 191, 190, 187), (191, 192, 190), (194, 192, 191, 193), (195, 189, 185), (189, 195, 197, 196), (177, 200, 199, 198), (178, 177, 198), (199, 203, 202, 201), (198, 199, 201), (202, 205, 204, 201), (207, 206, 205, 202), (208, 206, 207), (204, 209, 201), (211, 210, 180, 178), (197, 210, 211, 209), (10, 172, 174), (176, 173, 171), (213, 212, 167, 170), (214, 212, 213), (212, 214, 216, 215), (215, 216, 218, 217), (217, 218, 219), (218, 216, 220, 140), (168, 221, 169), (165, 215, 217, 163), (223, 222, 166, 164), (222, 223, 225, 224), (226, 222, 224), (224, 225, 228, 227), (231, 230, 229, 227), (228, 231, 227), (231, 228, 233, 232), (232, 233, 235, 234), (233, 236, 159, 235), (237, 232, 234), (239, 238, 237, 234), (240, 239, 234), (238, 242, 241, 237), (242, 244, 243, 241), (246, 245, 203, 243), (244, 246, 243), (244, 247, 246), (247, 244, 242, 248), (239, 240, 250, 249), (249, 250, 252, 251), (250, 254, 253, 252), (254, 255, 253), (254, 257, 256, 255), (256, 157, 258, 255), (260, 249, 251, 259), (262, 260, 259, 261), (264, 263, 260, 262), (266, 262, 261, 265), (267, 266, 265), (269, 268, 266, 267), (268, 269, 270), (271, 264, 268, 270), (273, 272, 269, 267), (274, 273, 267, 265), (275, 274, 265), (261, 276, 275, 265), (259, 277, 276, 261), (252, 279, 278, 251), (278, 279, 280, 49), (279, 282, 281, 280), (282, 283, 281), (281, 285, 284, 280), (285, 286, 60, 54), (284, 285, 54), (285, 288, 287, 286), (240, 257, 254, 250), (289, 238, 239, 263), (243, 230, 231, 241), (229, 290, 227), (290, 229, 291), (290, 292, 224, 227), (292, 226, 224), (226, 292, 293), (163, 217, 219, 162), (223, 164, 161), (156, 256, 257, 235), (159, 156, 235), (236, 160, 159), (258, 157, 154, 153), (258, 153, 294), (131, 134, 130), (130, 295, 119), (132, 111, 109), (112, 108, 105, 147), (113, 296, 106), (107, 113, 106), (296, 113, 129, 297), (296, 104, 106), (105, 102, 148, 146), (147, 105, 146), (296, 298, 101, 103), (81, 97, 94, 92), (78, 82, 77), (71, 75, 64, 66), (287, 288, 68, 65), (61, 87, 85, 58), (60, 286, 59), (89, 90, 299, 53), (56, 89, 53), (299, 90, 300), (55, 284, 54), (299, 51, 53), (55, 52, 48), (277, 278, 49, 47), (42, 302, 301, 41), (274, 275, 43, 40), (304, 303, 37, 39), (301, 304, 39), (305, 303, 304), (307, 306, 305, 304), (306, 310, 309, 308), (305, 306, 308), (309, 310, 311), (313, 312, 306, 307), (315, 314, 312, 313), (317, 316, 315, 313), (316, 317, 50), (318, 314, 315), (318, 297, 126, 314), (319, 298, 318, 315), (320, 319, 315), (319, 320, 300), (321, 317, 313), (36, 273, 274, 38), (311, 322, 32, 33), (323, 309, 311, 33), (32, 322, 27), (128, 322, 311), (272, 31, 30, 270), (269, 272, 270), (28, 32, 27), (324, 29, 25), (122, 121, 23, 26), (25, 24, 326, 325), (327, 324, 25, 325), (324, 327, 271), (289, 327, 325), (326, 24, 21), (119, 295, 19, 22), (118, 119, 22), (21, 20, 247, 248), (326, 21, 248), (295, 130, 15, 18), (16, 17, 245, 246), (13, 328, 12), (328, 329, 12), (7, 4, 194, 208), (179, 3, 5, 175), (192, 1, 190), (192, 194, 4, 0), (1, 192, 0), (8, 7, 208, 207), (245, 17, 8, 207), (2, 182, 184), (2, 0, 3, 179), (182, 2, 179), (1, 2, 184, 187), (190, 1, 187), (203, 245, 207, 202), (193, 191, 188, 330), (331, 193, 330), (332, 331, 330), (331, 332, 333), (332, 334, 333), (334, 332, 330), (206, 193, 331, 333), (205, 206, 333), (186, 183, 181), (180, 210, 181), (211, 178, 198), (186, 195, 185), (197, 195, 186, 181), (210, 197, 181), (209, 211, 198, 201), (330, 188, 189, 196), (334, 330, 196), (333, 334, 196, 204), (205, 333, 204), (335, 214, 213, 11), (216, 214, 335, 336), (220, 216, 336), (335, 329, 336), (135, 220, 336), (140, 138, 155, 219), (218, 140, 219), (329, 335, 11, 9), (12, 329, 9), (328, 134, 135, 336), (329, 328, 336), (17, 14, 8), (19, 295, 18), (126, 127, 312, 314), (10, 11, 213, 170), (172, 10, 170), (167, 212, 215, 165), (219, 155, 158, 162), (6, 10, 174, 5), (208, 194, 193, 206), (247, 20, 16, 246), (169, 221, 337, 171), (221, 222, 226, 293), (337, 221, 293), (200, 337, 293, 291), (236, 225, 223, 161), (160, 236, 161), (200, 177, 176, 171), (337, 200, 171), (293, 292, 290, 291), (228, 225, 236, 233), (196, 197, 209, 204), (203, 199, 230, 243), (241, 231, 232, 237), (109, 112, 141, 137), (133, 132, 109, 137), (143, 141, 112, 147), (110, 111, 116), (80, 81, 92, 88), (84, 80, 88), (117, 120, 123), (297, 129, 124, 126), (316, 320, 315), (220, 135, 136, 140), (138, 139, 142, 150), (152, 70, 67, 68), (151, 152, 68), (152, 338, 74, 70), (134, 328, 13, 15), (130, 134, 15), (23, 121, 118, 22), (222, 221, 168, 166), (157, 256, 156), (294, 283, 282, 253), (255, 258, 294, 253), (339, 283, 294), (230, 199, 200, 291), (229, 230, 291), (235, 257, 240, 234), (253, 282, 279, 252), (326, 248, 325), (289, 263, 264, 271), (327, 289, 271), (251, 278, 277, 259), (148, 98, 100, 338), (145, 148, 338), (100, 78, 73, 74), (338, 100, 74), (75, 76, 340), (98, 148, 102, 96), (82, 99, 97, 81), (76, 79, 83, 87), (340, 76, 87), (298, 319, 93, 95), (101, 298, 95), (91, 93, 319, 300), (90, 91, 300), (86, 89, 85), (144, 145, 338, 152), (74, 72, 69, 70), (64, 75, 340, 62), (62, 340, 87, 61), (300, 320, 316, 50), (51, 299, 300, 50), (85, 89, 56, 58), (149, 151, 339, 294), (153, 149, 294), (288, 339, 151, 68), (287, 65, 63), (339, 288, 285, 281), (283, 339, 281), (286, 287, 63, 59), (284, 55, 48, 49), (280, 284, 49), (60, 57, 54), (113, 114, 117, 123), (129, 113, 123), (298, 296, 297, 318), (127, 125, 128, 311), (310, 127, 311), (312, 127, 310, 306), (302, 321, 313, 307), (309, 323, 308), (303, 305, 308), (301, 302, 307, 304), (50, 317, 321, 44), (46, 50, 44), (128, 122, 26, 27), (322, 128, 27), (44, 321, 302, 42), (34, 323, 33), (308, 323, 34, 37), (303, 308, 37), (301, 39, 41), (242, 238, 289, 325), (248, 242, 325), (263, 239, 249, 260), (276, 277, 47, 45), (29, 324, 271, 270), (30, 29, 270), (268, 264, 262, 266), (275, 276, 45, 43), (272, 35, 31), (35, 272, 273, 36), (38, 274, 40), (296, 103, 104)])
me_mesh_001.polygons.foreach_set('use_smooth', [True] * 433)
me_mesh_001.use_remesh_fix_poles = True
me_mesh_001.use_remesh_preserve_attributes = False
me_mesh_001.use_mirror_vertex_groups = False
me_mesh_001.update()
me_mesh_002 = bpy.data.meshes.new('Mesh.002')
me_mesh_002.from_pydata([(1.483, 0.812, 1.018), (1.483, 0.769, 1.048), (1.456, 0.812, 1.048), (1.483, 0.9546, 0.6476), (1.596, 0.812, 0.6476), (1.483, 0.812, 0.3836), (1.483, 0.412, 0.2933), (1.639, 0.412, 0.6476), (1.483, 0.1586, 0.6476), (1.483, 0.3567, 1.048), (1.513, 0.412, 1.048), (1.483, 0.412, 1.078), (1.083, 0.412, 1.218), (1.083, 0.1451, 1.048), (0.7008, 0.412, 1.048), (0.788, 0.812, 1.048), (1.083, 0.812, 1.176), (1.083, 0.9685, 1.048), (0.6834, 0.812, 0.9463), (0.6834, 0.9782, 0.6476), (1.083, 1.101, 0.6476), (1.083, 0.9682, 0.2476), (1.353, 0.812, 0.2476), (1.445, 0.412, 0.2476), (1.13, 0.012, 0.2476), (1.246, 0.012, 0.6476), (1.198, 0.012, -0.1524), (1.199, 0.412, -0.1524), (1.198, 0.012, -0.5524), (1.198, 0.412, -0.5524), (1.083, 0.012, -0.8826), (1.083, 0.412, -0.8826), (1.083, 0.7422, -0.5524), (1.083, -0.3182, -0.5524), (1.044, 0.412, -0.9524), (1.044, 0.012, -0.9524), (0.6834, 0.012, -1.313), (0.6834, 0.412, -1.313), (0.8592, 0.812, -0.9524), (0.6834, 0.812, -1.128), (0.6834, 0.9879, -0.9524), (0.2834, 0.812, -1.313), (0.2834, 1.173, -0.9524), (-0.1166, 0.812, -1.313), (-0.1166, 1.173, -0.9524), (-0.1166, 1.212, -0.8826), (0.2834, 1.212, -0.8826), (0.2834, 1.327, -0.5524), (-0.1166, 1.327, -0.5524), (0.6136, 1.212, -0.5524), (0.6136, 1.212, -0.1524), (0.2834, 1.327, -0.1524), (0.6834, 1.173, -0.5524), (0.6834, 1.173, -0.1524), (0.2834, 1.212, 0.1778), (0.6834, 1.02, 0.2476), (0.2834, 1.173, 0.2476), (-0.1166, 1.212, 0.1778), (-0.1166, 1.173, 0.2476), (-0.1166, 0.812, 0.6083), (0.2834, 0.812, 0.6086), (0.2834, 0.7446, 0.6476), (-0.1166, 0.7422, 0.6476), (-0.1166, 0.412, 0.8097), (0.2834, 0.412, 0.7655), (0.2834, 0.012, 0.8747), (0.01733, 0.012, 1.048), (-0.1166, 0.09605, 1.048), (-0.1166, 0.012, 1.115), (-0.5166, 0.012, 1.189), (-0.5166, 0.1398, 1.048), (-0.8531, 0.012, 1.048), (-0.9166, 0.012, 0.9842), (-0.9166, 0.1809, 0.6476), (-0.6228, 0.412, 0.6476), (-0.5166, 0.412, 0.7194), (-0.9166, 0.3802, 0.2476), (-0.9007, 0.412, 0.2476), (-0.9166, 0.412, 0.2091), (-0.9166, 0.7422, -0.1524), (-0.8774, 0.812, -0.1524), (-0.6925, 0.812, 0.2476), (-0.9166, 0.7422, -0.5524), (-0.8774, 0.812, -0.5524), (-0.9166, 0.412, -0.8826), (-0.8774, 0.412, -0.9524), (-0.6925, 0.812, -0.9524), (-0.5166, 0.9879, -0.9524), (-0.5166, 1.173, -0.5524), (-0.5166, 0.812, -1.128), (-0.9166, 0.012, -0.8826), (-0.8774, 0.012, -0.9524), (-0.5166, 0.012, -1.313), (-0.5166, 0.412, -1.313), (-0.5166, -0.388, -1.128), (-0.6925, -0.388, -0.9524), (-0.1166, -0.388, -1.313), (-0.1166, -0.3182, -1.352), (-0.4468, 0.012, -1.352), (-0.1166, 0.012, -1.468), (-0.1166, 0.412, -1.468), (-0.4468, 0.412, -1.352), (-0.1166, 0.7422, -1.352), (0.2834, 0.412, -1.468), (0.2834, 0.7422, -1.352), (0.2834, 0.012, -1.468), (0.6135, 0.012, -1.352), (0.6136, 0.412, -1.352), (0.2834, -0.3182, -1.352), (0.2834, -0.388, -1.313), (0.6834, -0.388, -1.128), (-0.5166, -0.5639, -0.9524), (-0.1166, -0.7488, -0.9524), (-0.5166, -0.771, -0.5524), (-0.4853, -0.788, -0.5524), (-0.1166, -0.788, -0.8826), (-0.1166, -0.9072, -0.5524), (-0.5166, -0.788, -0.5255), (-0.5166, -1.089, -0.1524), (-0.1166, -1.083, -0.1524), (-0.5166, -1.188, -0.04223), (-0.1166, -1.188, 0.02564), (0.07936, -1.188, 0.2476), (0.2834, -1.014, 0.2476), (0.2834, -0.9424, -0.1524), (0.1613, -1.188, 0.6476), (0.2834, -1.022, 0.6476), (0.2834, -0.788, 0.9671), (0.04845, -1.188, 1.048), (0.2413, -0.788, 1.048), (-0.1166, -1.188, 1.234), (-0.1166, -0.788, 1.421), (-0.5166, -1.188, 1.377), (-0.5166, -1.069, 1.448), (-0.1693, -0.788, 1.448), (-0.5166, -0.788, 1.532), (-0.8893, -0.788, 1.448), (-0.7343, -0.388, 1.448), (-0.5166, -0.388, 1.477), (-0.9166, -0.788, 1.435), (-0.9166, -0.388, 1.372), (-0.5166, -0.3267, 1.448), (-0.3212, -0.388, 1.448), (-0.1166, -0.388, 1.363), (-0.9166, -1.188, 1.253), (-0.5166, -1.456, 1.048), (-0.9166, -1.349, 1.048), (-0.9166, -1.433, 0.6476), (-0.5166, -1.529, 0.6476), (-0.9166, -1.277, 0.2476), (-0.5166, -1.4, 0.2476), (-0.9166, -1.188, 0.1433), (-0.1166, -1.42, 0.6476), (-0.1166, -1.306, 0.2476), (-1.025, -1.188, 0.2476), (-1.199, -1.188, 0.6476), (-1.317, -0.788, 0.4475), (-1.317, -0.9572, 0.6476), (-1.233, -0.788, 0.2476), (-1.317, -0.788, 0.9559), (-1.282, -0.788, 1.048), (-1.107, -1.188, 1.048), (-1.317, -0.4265, 0.6476), (-1.306, -0.388, 0.6476), (-1.221, -0.388, 1.048), (-1.356, -0.788, 0.6476), (-1.228, -0.388, 0.2476), (-1.095, 0.012, 0.2476), (-1.075, 0.012, 0.6476), (0.2454, -0.388, 1.048), (0.2834, -0.388, 0.9999), (0.4061, -0.788, 0.6476), (0.4926, -0.788, 0.2476), (0.6834, -0.388, 0.444), (0.6834, -0.5774, 0.2476), (0.5324, -0.388, 0.6476), (0.6834, -0.7488, -0.1524), (0.6139, -0.788, -0.1524), (0.8592, -0.388, 0.2476), (1.044, -0.388, -0.1524), (0.6834, -0.7488, -0.5524), (1.044, -0.388, -0.5524), (0.6834, -0.5639, -0.9524), (0.8592, -0.388, -0.9524), (0.2834, -0.788, -0.8826), (0.6135, -0.788, -0.5524), (0.2834, -0.7488, -0.9524), (0.2834, -0.9031, -0.5524), (1.083, -0.3182, -0.1524), (0.6834, -0.04718, 0.6476), (0.6834, 0.012, 0.7058), (1.083, 0.012, 0.8218), (1.083, -0.03565, 0.6476), (-0.9166, -0.8034, -0.1524), (-0.9166, -0.788, -0.163), (-0.8819, -0.388, -0.5524), (-0.9166, -0.388, -0.4487), (-0.9166, -0.3217, -0.5524), (-1.032, 0.012, -0.5524), (-1.061, 0.012, -0.1524), (-1.052, -0.388, -0.1524), (-1.032, 0.412, -0.5524), (-1.032, 0.412, -0.1524), (-0.9266, -0.788, -0.1524), (-0.5166, 1.173, -0.1524), (-0.4468, 1.212, -0.5524), (-0.4468, 1.212, -0.1524), (-0.1166, 1.327, -0.1524), (-0.5166, 0.9879, 0.2476), (-0.5166, 0.812, 0.4234), (-0.5166, 0.4879, 0.6476), (-0.9166, -0.02828, 1.048), (0.6834, 0.412, 1.033), (0.4545, 0.812, 0.6476), (1.044, 0.812, -0.5524), (1.044, 0.812, -0.1524), (1.083, 0.7432, -0.1524), (1.083, 0.812, 0.04591), (1.083, -0.03861, 0.2476), (-0.1166, -1.334, 1.048)], [], [(2, 1, 0), (4, 3, 0), (3, 4, 5), (5, 4, 7, 6), (7, 8, 6), (7, 10, 9, 8), (9, 10, 11), (13, 9, 11, 12), (14, 13, 12), (16, 15, 14, 12), (17, 15, 16), (17, 20, 19, 18), (15, 17, 18), (3, 5, 22, 21), (20, 3, 21), (10, 7, 4, 0), (1, 10, 0), (23, 22, 5, 6), (25, 24, 23, 6), (8, 25, 6), (27, 23, 24, 26), (29, 27, 26, 28), (31, 29, 28, 30), (32, 29, 31), (28, 33, 30), (35, 34, 31, 30), (37, 34, 35, 36), (39, 38, 34, 37), (40, 38, 39), (42, 40, 39, 41), (44, 42, 41, 43), (46, 42, 44, 45), (48, 47, 46, 45), (47, 49, 46), (51, 50, 49, 47), (49, 50, 53, 52), (55, 53, 50, 54), (56, 55, 54), (58, 56, 54, 57), (60, 56, 58, 59), (62, 61, 60, 59), (64, 61, 62, 63), (66, 65, 64, 63), (67, 66, 63), (66, 67, 68), (68, 67, 70, 69), (70, 71, 69), (75, 74, 73, 72), (71, 70, 75, 72), (73, 74, 77, 76), (76, 77, 78), (81, 80, 79, 78), (77, 81, 78), (79, 80, 83, 82), (83, 86, 85, 84), (82, 83, 84), (86, 83, 88, 87), (86, 87, 89), (84, 85, 91, 90), (91, 85, 93, 92), (95, 91, 92, 94), (98, 97, 96, 94), (92, 98, 94), (97, 98, 99), (98, 101, 100, 99), (101, 102, 100), (43, 102, 101, 93), (89, 43, 93), (102, 104, 103, 100), (100, 103, 105, 99), (103, 107, 106, 105), (106, 108, 105), (106, 36, 110, 109), (108, 106, 109), (105, 108, 97, 99), (96, 112, 111, 94), (115, 114, 113, 111), (112, 115, 111), (116, 114, 115), (116, 119, 118, 117), (114, 116, 117), (118, 119, 121, 120), (124, 123, 122, 121), (119, 124, 121), (126, 125, 122, 123), (128, 125, 126, 127), (129, 128, 127), (128, 129, 131, 130), (131, 134, 133, 132), (130, 131, 132), (133, 134, 135), (136, 133, 135), (138, 137, 136, 135), (136, 137, 140, 139), (141, 137, 138), (142, 141, 138), (143, 142, 134, 131), (133, 136, 139, 144), (132, 133, 144), (146, 145, 132, 144), (148, 145, 146, 147), (150, 148, 147, 149), (120, 150, 149, 151), (153, 152, 148, 150), (147, 155, 154, 149), (154, 155, 157, 156), (158, 154, 156), (155, 161, 160, 159), (157, 155, 159), (164, 163, 162, 159), (160, 164, 159), (165, 157, 159), (163, 166, 158, 156), (162, 163, 156), (163, 168, 167, 166), (165, 162, 156), (157, 165, 156), (170, 169, 129, 127), (126, 171, 127), (122, 125, 152, 153), (172, 171, 126, 123), (171, 172, 174, 173), (175, 171, 173), (174, 172, 177, 176), (179, 178, 174, 176), (181, 179, 176, 180), (183, 181, 180, 182), (183, 182, 110), (182, 180, 185, 184), (186, 182, 184), (185, 187, 184), (185, 177, 124, 187), (188, 179, 181, 33), (189, 175, 173), (189, 190, 65, 170), (175, 189, 170), (189, 192, 191, 190), (174, 178, 173), (193, 118, 120, 151), (187, 124, 119, 116), (117, 118, 193, 194), (195, 113, 117, 194), (196, 195, 194), (197, 195, 196), (199, 198, 197, 196), (200, 199, 196), (197, 198, 90), (199, 202, 201, 198), (203, 200, 196, 194), (193, 203, 194), (184, 187, 116, 115), (112, 186, 184, 115), (113, 195, 95, 111), (109, 186, 112, 96), (97, 108, 109, 96), (93, 101, 98, 92), (95, 195, 197, 90), (91, 95, 90), (198, 201, 84, 90), (201, 82, 84), (83, 80, 204, 88), (204, 206, 205, 88), (205, 206, 207, 48), (207, 206, 57), (201, 202, 79, 82), (80, 81, 208, 204), (208, 81, 209), (199, 167, 76, 78), (202, 199, 78), (77, 74, 210, 209), (81, 77, 209), (167, 168, 73, 76), (211, 71, 72), (73, 168, 72), (69, 71, 211, 140), (137, 141, 69, 140), (65, 66, 169, 170), (190, 212, 64, 65), (70, 67, 63, 75), (61, 213, 60), (210, 62, 59, 209), (54, 51, 207, 57), (53, 215, 214, 52), (214, 215, 216, 32), (216, 215, 217), (205, 48, 45), (41, 104, 102, 43), (87, 44, 43, 89), (37, 107, 104, 41), (39, 37, 41), (36, 35, 183, 110), (106, 107, 37, 36), (216, 27, 29, 32), (28, 26, 188, 33), (24, 25, 192, 218), (2, 17, 16), (2, 0, 3, 20), (17, 2, 20), (21, 22, 217), (1, 2, 16, 12), (11, 1, 12), (8, 9, 13, 191), (25, 8, 191), (192, 25, 191), (26, 24, 218, 188), (19, 213, 18), (207, 51, 47, 48), (14, 15, 18, 212), (13, 14, 212, 190), (191, 13, 190), (169, 66, 68, 143), (129, 169, 143, 131), (176, 177, 185, 180), (219, 128, 130), (125, 128, 219, 152), (122, 153, 121), (142, 143, 68, 69), (141, 142, 69), (63, 62, 210, 75), (134, 142, 138, 135), (113, 114, 117), (145, 219, 130, 132), (152, 219, 145, 148), (121, 153, 150, 120), (211, 164, 140), (163, 164, 211, 72), (168, 163, 72), (166, 167, 199, 200), (140, 164, 160, 139), (162, 165, 159), (158, 166, 200, 203), (161, 146, 144), (146, 161, 155, 147), (149, 154, 151), (19, 20, 21, 55), (21, 217, 215, 53), (55, 21, 53), (52, 214, 38, 40), (10, 1, 11), (23, 27, 216, 217), (22, 23, 217), (38, 214, 32, 31), (34, 38, 31), (218, 192, 189, 173), (178, 218, 173), (218, 178, 179, 188), (181, 183, 35, 30), (33, 181, 30), (19, 55, 56, 60), (213, 19, 60), (50, 51, 54), (52, 40, 42, 46), (49, 52, 46), (18, 213, 61, 64), (212, 18, 64), (104, 107, 103), (171, 175, 170, 127), (177, 172, 123, 124), (110, 182, 186, 109), (59, 58, 208, 209), (58, 57, 206, 204), (208, 58, 204), (205, 45, 44, 87), (88, 205, 87), (210, 74, 75), (79, 202, 78), (85, 86, 89, 93), (139, 160, 161, 144), (158, 203, 193, 151), (154, 158, 151), (111, 95, 94)])
me_mesh_002.polygons.foreach_set('use_smooth', [True] * 271)
me_mesh_002.use_remesh_fix_poles = True
me_mesh_002.use_remesh_preserve_attributes = False
me_mesh_002.use_mirror_vertex_groups = False
me_mesh_002.update()

# ---- objects
ob_light = bpy.data.objects.new('Light', light_light)
ob_camera = bpy.data.objects.new('Camera', cam_camera)
ob_mball_013 = bpy.data.objects.new('Mball.013', me_mesh)
ob_mball_001 = bpy.data.objects.new('Mball.001', me_mesh_001)
ob_mball_002 = bpy.data.objects.new('Mball.002', me_mesh_002)

# ---- transforms, parenting, visibility, modifiers, constraints
ob_light.location = (4.076, 1.005, 5.904)
ob_light.rotation_euler = (0.6503, 0.05522, 1.866)
ob_light.lock_rotations_4d = False
ob_light.empty_display_type = 'ARROWS'
ob_light.color = (0.0, 0.0, 0.0, 0.0)
ob_light.lineart.crease_threshold = 0.0
ob_camera.location = (7.359, -6.926, 4.958)
ob_camera.rotation_euler = (1.109, 0.0, 0.8149)
ob_camera.lock_rotations_4d = False
ob_camera.empty_display_type = 'ARROWS'
ob_camera.color = (0.0, 0.0, 0.0, 0.0)
ob_camera.display_type = 'WIRE'
ob_camera.lineart.crease_threshold = 0.0
ob_mball_013.location = (0.002559, -1.667, -0.03104)
ob_mball_013.scale = (0.1029, 0.1029, 0.1029)
ob_mball_013.lineart.crease_threshold = 0.0
ob_mball_001.location = (0.08722, -0.4825, 0.1265)
ob_mball_001.scale = (0.1029, 0.1029, 0.1029)
ob_mball_001.lineart.crease_threshold = 0.0
_m = ob_mball_001.modifiers.new('Decimate', 'DECIMATE')
_m.iterations = 73
_m.delimit = {'NORMAL'}
ob_mball_002.location = (-0.008576, -1.071, 0.03626)
ob_mball_002.scale = (0.1029, 0.1029, 0.1029)
ob_mball_002.lineart.crease_threshold = 0.0

# ---- collection membership
col_collection.objects.link(ob_light)
col_collection.objects.link(ob_camera)
col_collection.objects.link(ob_mball_013)
col_collection.objects.link(ob_mball_001)
col_collection.objects.link(ob_mball_002)

# ---- scene / render settings (as saved in the file)
scene.camera = ob_camera
scene.frame_start = 1; scene.frame_end = 250; scene.frame_set(1)
scene.render.engine = 'BLENDER_EEVEE_NEXT'
scene.cycles.use_denoising = False
scene.cycles.samples = 128
scene.cycles.sampling_pattern = 'TABULATED_SOBOL'
scene.cycles.use_adaptive_sampling = False
scene.cycles.use_light_tree = False
scene.view_settings.view_transform = 'Filmic'
bpy.context.view_layer.update()
